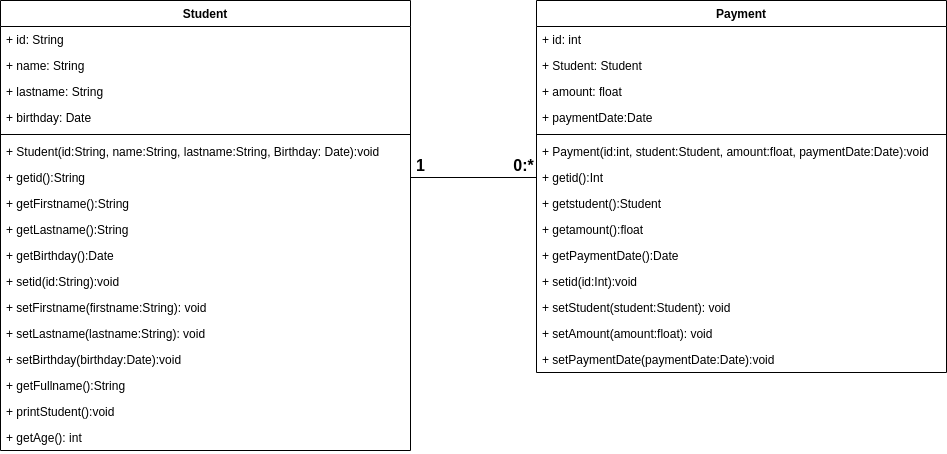

The diagram above was exported from draw.io. Its source (the exported page's mxGraphModel, read from the mxfile embedded in the PNG):
<mxGraphModel dx="1271" dy="701" grid="1" gridSize="10" guides="1" tooltips="1" connect="1" arrows="1" fold="1" page="1" pageScale="1" pageWidth="827" pageHeight="1169" math="0" shadow="0">
  <root>
    <mxCell id="0" />
    <mxCell id="1" parent="0" />
    <mxCell id="6" value="Student" style="swimlane;fontStyle=1;align=center;verticalAlign=top;childLayout=stackLayout;horizontal=1;startSize=26;horizontalStack=0;resizeParent=1;resizeParentMax=0;resizeLast=0;collapsible=1;marginBottom=0;" vertex="1" parent="1">
      <mxGeometry x="140" y="160" width="410" height="450" as="geometry" />
    </mxCell>
    <mxCell id="7" value="+ id: String&#10;" style="text;strokeColor=none;fillColor=none;align=left;verticalAlign=top;spacingLeft=4;spacingRight=4;overflow=hidden;rotatable=0;points=[[0,0.5],[1,0.5]];portConstraint=eastwest;" vertex="1" parent="6">
      <mxGeometry y="26" width="410" height="26" as="geometry" />
    </mxCell>
    <mxCell id="12" value="+ name: String" style="text;strokeColor=none;fillColor=none;align=left;verticalAlign=top;spacingLeft=4;spacingRight=4;overflow=hidden;rotatable=0;points=[[0,0.5],[1,0.5]];portConstraint=eastwest;" vertex="1" parent="6">
      <mxGeometry y="52" width="410" height="26" as="geometry" />
    </mxCell>
    <mxCell id="11" value="+ lastname: String" style="text;strokeColor=none;fillColor=none;align=left;verticalAlign=top;spacingLeft=4;spacingRight=4;overflow=hidden;rotatable=0;points=[[0,0.5],[1,0.5]];portConstraint=eastwest;" vertex="1" parent="6">
      <mxGeometry y="78" width="410" height="26" as="geometry" />
    </mxCell>
    <mxCell id="13" value="+ birthday: Date" style="text;strokeColor=none;fillColor=none;align=left;verticalAlign=top;spacingLeft=4;spacingRight=4;overflow=hidden;rotatable=0;points=[[0,0.5],[1,0.5]];portConstraint=eastwest;" vertex="1" parent="6">
      <mxGeometry y="104" width="410" height="26" as="geometry" />
    </mxCell>
    <mxCell id="8" value="" style="line;strokeWidth=1;fillColor=none;align=left;verticalAlign=middle;spacingTop=-1;spacingLeft=3;spacingRight=3;rotatable=0;labelPosition=right;points=[];portConstraint=eastwest;" vertex="1" parent="6">
      <mxGeometry y="130" width="410" height="8" as="geometry" />
    </mxCell>
    <mxCell id="14" value="+ Student(id:String, name:String, lastname:String, Birthday: Date):void " style="text;strokeColor=none;fillColor=none;align=left;verticalAlign=top;spacingLeft=4;spacingRight=4;overflow=hidden;rotatable=0;points=[[0,0.5],[1,0.5]];portConstraint=eastwest;" vertex="1" parent="6">
      <mxGeometry y="138" width="410" height="26" as="geometry" />
    </mxCell>
    <mxCell id="10" value="+ getid():String " style="text;strokeColor=none;fillColor=none;align=left;verticalAlign=top;spacingLeft=4;spacingRight=4;overflow=hidden;rotatable=0;points=[[0,0.5],[1,0.5]];portConstraint=eastwest;" vertex="1" parent="6">
      <mxGeometry y="164" width="410" height="26" as="geometry" />
    </mxCell>
    <mxCell id="15" value="+ getFirstname():String " style="text;strokeColor=none;fillColor=none;align=left;verticalAlign=top;spacingLeft=4;spacingRight=4;overflow=hidden;rotatable=0;points=[[0,0.5],[1,0.5]];portConstraint=eastwest;" vertex="1" parent="6">
      <mxGeometry y="190" width="410" height="26" as="geometry" />
    </mxCell>
    <mxCell id="17" value="+ getLastname():String " style="text;strokeColor=none;fillColor=none;align=left;verticalAlign=top;spacingLeft=4;spacingRight=4;overflow=hidden;rotatable=0;points=[[0,0.5],[1,0.5]];portConstraint=eastwest;" vertex="1" parent="6">
      <mxGeometry y="216" width="410" height="26" as="geometry" />
    </mxCell>
    <mxCell id="16" value="+ getBirthday():Date " style="text;strokeColor=none;fillColor=none;align=left;verticalAlign=top;spacingLeft=4;spacingRight=4;overflow=hidden;rotatable=0;points=[[0,0.5],[1,0.5]];portConstraint=eastwest;" vertex="1" parent="6">
      <mxGeometry y="242" width="410" height="26" as="geometry" />
    </mxCell>
    <mxCell id="19" value="+ setid(id:String):void " style="text;strokeColor=none;fillColor=none;align=left;verticalAlign=top;spacingLeft=4;spacingRight=4;overflow=hidden;rotatable=0;points=[[0,0.5],[1,0.5]];portConstraint=eastwest;" vertex="1" parent="6">
      <mxGeometry y="268" width="410" height="26" as="geometry" />
    </mxCell>
    <mxCell id="20" value="+ setFirstname(firstname:String): void" style="text;strokeColor=none;fillColor=none;align=left;verticalAlign=top;spacingLeft=4;spacingRight=4;overflow=hidden;rotatable=0;points=[[0,0.5],[1,0.5]];portConstraint=eastwest;" vertex="1" parent="6">
      <mxGeometry y="294" width="410" height="26" as="geometry" />
    </mxCell>
    <mxCell id="21" value="+ setLastname(lastname:String): void" style="text;strokeColor=none;fillColor=none;align=left;verticalAlign=top;spacingLeft=4;spacingRight=4;overflow=hidden;rotatable=0;points=[[0,0.5],[1,0.5]];portConstraint=eastwest;" vertex="1" parent="6">
      <mxGeometry y="320" width="410" height="26" as="geometry" />
    </mxCell>
    <mxCell id="18" value="+ setBirthday(birthday:Date):void" style="text;strokeColor=none;fillColor=none;align=left;verticalAlign=top;spacingLeft=4;spacingRight=4;overflow=hidden;rotatable=0;points=[[0,0.5],[1,0.5]];portConstraint=eastwest;" vertex="1" parent="6">
      <mxGeometry y="346" width="410" height="26" as="geometry" />
    </mxCell>
    <mxCell id="23" value="+ getFullname():String " style="text;strokeColor=none;fillColor=none;align=left;verticalAlign=top;spacingLeft=4;spacingRight=4;overflow=hidden;rotatable=0;points=[[0,0.5],[1,0.5]];portConstraint=eastwest;" vertex="1" parent="6">
      <mxGeometry y="372" width="410" height="26" as="geometry" />
    </mxCell>
    <mxCell id="22" value="+ printStudent():void" style="text;strokeColor=none;fillColor=none;align=left;verticalAlign=top;spacingLeft=4;spacingRight=4;overflow=hidden;rotatable=0;points=[[0,0.5],[1,0.5]];portConstraint=eastwest;" vertex="1" parent="6">
      <mxGeometry y="398" width="410" height="26" as="geometry" />
    </mxCell>
    <mxCell id="24" value="+ getAge(): int" style="text;strokeColor=none;fillColor=none;align=left;verticalAlign=top;spacingLeft=4;spacingRight=4;overflow=hidden;rotatable=0;points=[[0,0.5],[1,0.5]];portConstraint=eastwest;" vertex="1" parent="6">
      <mxGeometry y="424" width="410" height="26" as="geometry" />
    </mxCell>
    <mxCell id="25" value="Payment" style="swimlane;fontStyle=1;align=center;verticalAlign=top;childLayout=stackLayout;horizontal=1;startSize=26;horizontalStack=0;resizeParent=1;resizeParentMax=0;resizeLast=0;collapsible=1;marginBottom=0;" vertex="1" parent="1">
      <mxGeometry x="676" y="160" width="410" height="372" as="geometry" />
    </mxCell>
    <mxCell id="26" value="+ id: int" style="text;strokeColor=none;fillColor=none;align=left;verticalAlign=top;spacingLeft=4;spacingRight=4;overflow=hidden;rotatable=0;points=[[0,0.5],[1,0.5]];portConstraint=eastwest;" vertex="1" parent="25">
      <mxGeometry y="26" width="410" height="26" as="geometry" />
    </mxCell>
    <mxCell id="27" value="+ Student: Student" style="text;strokeColor=none;fillColor=none;align=left;verticalAlign=top;spacingLeft=4;spacingRight=4;overflow=hidden;rotatable=0;points=[[0,0.5],[1,0.5]];portConstraint=eastwest;" vertex="1" parent="25">
      <mxGeometry y="52" width="410" height="26" as="geometry" />
    </mxCell>
    <mxCell id="28" value="+ amount: float" style="text;strokeColor=none;fillColor=none;align=left;verticalAlign=top;spacingLeft=4;spacingRight=4;overflow=hidden;rotatable=0;points=[[0,0.5],[1,0.5]];portConstraint=eastwest;" vertex="1" parent="25">
      <mxGeometry y="78" width="410" height="26" as="geometry" />
    </mxCell>
    <mxCell id="29" value="+ paymentDate:Date" style="text;strokeColor=none;fillColor=none;align=left;verticalAlign=top;spacingLeft=4;spacingRight=4;overflow=hidden;rotatable=0;points=[[0,0.5],[1,0.5]];portConstraint=eastwest;" vertex="1" parent="25">
      <mxGeometry y="104" width="410" height="26" as="geometry" />
    </mxCell>
    <mxCell id="30" value="" style="line;strokeWidth=1;fillColor=none;align=left;verticalAlign=middle;spacingTop=-1;spacingLeft=3;spacingRight=3;rotatable=0;labelPosition=right;points=[];portConstraint=eastwest;" vertex="1" parent="25">
      <mxGeometry y="130" width="410" height="8" as="geometry" />
    </mxCell>
    <mxCell id="31" value="+ Payment(id:int, student:Student, amount:float, paymentDate:Date):void " style="text;strokeColor=none;fillColor=none;align=left;verticalAlign=top;spacingLeft=4;spacingRight=4;overflow=hidden;rotatable=0;points=[[0,0.5],[1,0.5]];portConstraint=eastwest;" vertex="1" parent="25">
      <mxGeometry y="138" width="410" height="26" as="geometry" />
    </mxCell>
    <mxCell id="32" value="+ getid():Int" style="text;strokeColor=none;fillColor=none;align=left;verticalAlign=top;spacingLeft=4;spacingRight=4;overflow=hidden;rotatable=0;points=[[0,0.5],[1,0.5]];portConstraint=eastwest;" vertex="1" parent="25">
      <mxGeometry y="164" width="410" height="26" as="geometry" />
    </mxCell>
    <mxCell id="33" value="+ getstudent():Student " style="text;strokeColor=none;fillColor=none;align=left;verticalAlign=top;spacingLeft=4;spacingRight=4;overflow=hidden;rotatable=0;points=[[0,0.5],[1,0.5]];portConstraint=eastwest;" vertex="1" parent="25">
      <mxGeometry y="190" width="410" height="26" as="geometry" />
    </mxCell>
    <mxCell id="34" value="+ getamount():float" style="text;strokeColor=none;fillColor=none;align=left;verticalAlign=top;spacingLeft=4;spacingRight=4;overflow=hidden;rotatable=0;points=[[0,0.5],[1,0.5]];portConstraint=eastwest;" vertex="1" parent="25">
      <mxGeometry y="216" width="410" height="26" as="geometry" />
    </mxCell>
    <mxCell id="35" value="+ getPaymentDate():Date " style="text;strokeColor=none;fillColor=none;align=left;verticalAlign=top;spacingLeft=4;spacingRight=4;overflow=hidden;rotatable=0;points=[[0,0.5],[1,0.5]];portConstraint=eastwest;" vertex="1" parent="25">
      <mxGeometry y="242" width="410" height="26" as="geometry" />
    </mxCell>
    <mxCell id="36" value="+ setid(id:Int):void " style="text;strokeColor=none;fillColor=none;align=left;verticalAlign=top;spacingLeft=4;spacingRight=4;overflow=hidden;rotatable=0;points=[[0,0.5],[1,0.5]];portConstraint=eastwest;" vertex="1" parent="25">
      <mxGeometry y="268" width="410" height="26" as="geometry" />
    </mxCell>
    <mxCell id="37" value="+ setStudent(student:Student): void" style="text;strokeColor=none;fillColor=none;align=left;verticalAlign=top;spacingLeft=4;spacingRight=4;overflow=hidden;rotatable=0;points=[[0,0.5],[1,0.5]];portConstraint=eastwest;" vertex="1" parent="25">
      <mxGeometry y="294" width="410" height="26" as="geometry" />
    </mxCell>
    <mxCell id="38" value="+ setAmount(amount:float): void" style="text;strokeColor=none;fillColor=none;align=left;verticalAlign=top;spacingLeft=4;spacingRight=4;overflow=hidden;rotatable=0;points=[[0,0.5],[1,0.5]];portConstraint=eastwest;" vertex="1" parent="25">
      <mxGeometry y="320" width="410" height="26" as="geometry" />
    </mxCell>
    <mxCell id="39" value="+ setPaymentDate(paymentDate:Date):void" style="text;strokeColor=none;fillColor=none;align=left;verticalAlign=top;spacingLeft=4;spacingRight=4;overflow=hidden;rotatable=0;points=[[0,0.5],[1,0.5]];portConstraint=eastwest;" vertex="1" parent="25">
      <mxGeometry y="346" width="410" height="26" as="geometry" />
    </mxCell>
    <mxCell id="45" value="" style="endArrow=none;html=1;entryX=0;entryY=0.5;entryDx=0;entryDy=0;exitX=1;exitY=0.5;exitDx=0;exitDy=0;" edge="1" parent="1" source="10" target="32">
      <mxGeometry width="50" height="50" relative="1" as="geometry">
        <mxPoint x="576" y="380" as="sourcePoint" />
        <mxPoint x="626" y="330" as="targetPoint" />
      </mxGeometry>
    </mxCell>
    <mxCell id="46" value="0:*" style="text;strokeColor=none;fillColor=none;html=1;fontSize=16;fontStyle=1;verticalAlign=middle;align=center;" vertex="1" parent="1">
      <mxGeometry x="653" y="315" width="20" height="20" as="geometry" />
    </mxCell>
    <mxCell id="47" value="1" style="text;strokeColor=none;fillColor=none;html=1;fontSize=16;fontStyle=1;verticalAlign=middle;align=center;" vertex="1" parent="1">
      <mxGeometry x="550" y="315" width="20" height="20" as="geometry" />
    </mxCell>
  </root>
</mxGraphModel>